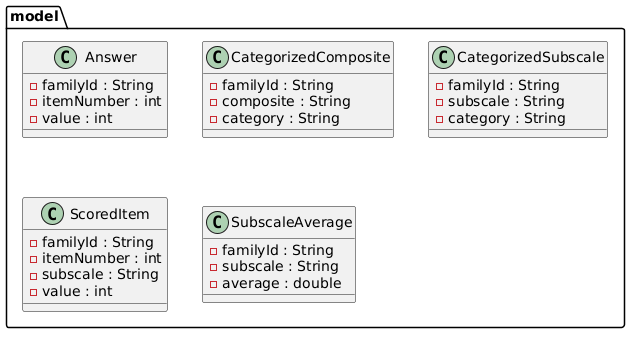

The diagram above was rendered by PlantUML. Its source (embedded in the PNG):
@startuml
package model {
  class Answer {
    - familyId : String
    - itemNumber : int
    - value : int
  }

  class CategorizedComposite {
    - familyId : String
    - composite : String
    - category : String
  }

  class CategorizedSubscale {
    - familyId : String
    - subscale : String
    - category : String
  }

  class ScoredItem {
    - familyId : String
    - itemNumber : int
    - subscale : String
    - value : int
  }

  class SubscaleAverage {
    - familyId : String
    - subscale : String
    - average : double

  }
}
@enduml